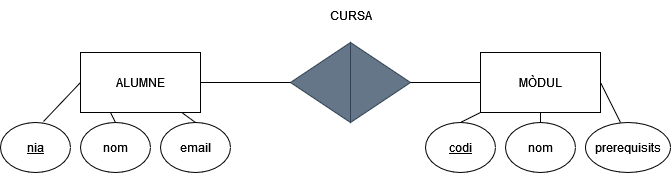

The diagram above was exported from draw.io. Its source (the exported page's mxGraphModel, read from the mxfile embedded in the PNG):
<mxGraphModel dx="1434" dy="726" grid="1" gridSize="10" guides="1" tooltips="1" connect="1" arrows="1" fold="1" page="1" pageScale="1" pageWidth="827" pageHeight="1169" math="0" shadow="0">
  <root>
    <mxCell id="0" />
    <mxCell id="1" parent="0" />
    <mxCell id="gdbRRaSDJjEHFBu1PRLr-1" value="ALUMNE" style="rounded=0;whiteSpace=wrap;html=1;" vertex="1" parent="1">
      <mxGeometry x="120" y="290" width="120" height="60" as="geometry" />
    </mxCell>
    <mxCell id="gdbRRaSDJjEHFBu1PRLr-2" value="MÒDUL" style="rounded=0;whiteSpace=wrap;html=1;" vertex="1" parent="1">
      <mxGeometry x="520" y="290" width="120" height="60" as="geometry" />
    </mxCell>
    <mxCell id="gdbRRaSDJjEHFBu1PRLr-3" value="" style="triangle;whiteSpace=wrap;html=1;fillColor=#647687;fontColor=#ffffff;strokeColor=#314354;" vertex="1" parent="1">
      <mxGeometry x="390" y="280" width="60" height="80" as="geometry" />
    </mxCell>
    <mxCell id="gdbRRaSDJjEHFBu1PRLr-4" value="" style="triangle;whiteSpace=wrap;html=1;direction=west;fillColor=#647687;fontColor=#ffffff;strokeColor=#314354;" vertex="1" parent="1">
      <mxGeometry x="330" y="280" width="60" height="80" as="geometry" />
    </mxCell>
    <mxCell id="gdbRRaSDJjEHFBu1PRLr-8" value="" style="endArrow=none;html=1;rounded=0;exitX=1;exitY=0.5;exitDx=0;exitDy=0;entryX=0;entryY=0.5;entryDx=0;entryDy=0;" edge="1" parent="1" source="gdbRRaSDJjEHFBu1PRLr-3" target="gdbRRaSDJjEHFBu1PRLr-2">
      <mxGeometry width="50" height="50" relative="1" as="geometry">
        <mxPoint x="390" y="400" as="sourcePoint" />
        <mxPoint x="440" y="350" as="targetPoint" />
      </mxGeometry>
    </mxCell>
    <mxCell id="gdbRRaSDJjEHFBu1PRLr-10" value="" style="endArrow=none;html=1;rounded=0;exitX=1;exitY=0.5;exitDx=0;exitDy=0;entryX=1;entryY=0.5;entryDx=0;entryDy=0;" edge="1" parent="1" source="gdbRRaSDJjEHFBu1PRLr-1" target="gdbRRaSDJjEHFBu1PRLr-4">
      <mxGeometry width="50" height="50" relative="1" as="geometry">
        <mxPoint x="390" y="400" as="sourcePoint" />
        <mxPoint x="440" y="350" as="targetPoint" />
      </mxGeometry>
    </mxCell>
    <mxCell id="gdbRRaSDJjEHFBu1PRLr-12" value="&lt;u&gt;nia&lt;/u&gt;" style="ellipse;whiteSpace=wrap;html=1;" vertex="1" parent="1">
      <mxGeometry x="40" y="360" width="70" height="50" as="geometry" />
    </mxCell>
    <mxCell id="gdbRRaSDJjEHFBu1PRLr-13" value="nom" style="ellipse;whiteSpace=wrap;html=1;" vertex="1" parent="1">
      <mxGeometry x="120" y="360" width="70" height="50" as="geometry" />
    </mxCell>
    <mxCell id="gdbRRaSDJjEHFBu1PRLr-15" value="email" style="ellipse;whiteSpace=wrap;html=1;" vertex="1" parent="1">
      <mxGeometry x="200" y="360" width="70" height="50" as="geometry" />
    </mxCell>
    <mxCell id="gdbRRaSDJjEHFBu1PRLr-16" value="&lt;u&gt;codi&lt;/u&gt;" style="ellipse;whiteSpace=wrap;html=1;" vertex="1" parent="1">
      <mxGeometry x="465" y="360" width="70" height="50" as="geometry" />
    </mxCell>
    <mxCell id="gdbRRaSDJjEHFBu1PRLr-17" value="nom" style="ellipse;whiteSpace=wrap;html=1;" vertex="1" parent="1">
      <mxGeometry x="545" y="360" width="70" height="50" as="geometry" />
    </mxCell>
    <mxCell id="gdbRRaSDJjEHFBu1PRLr-18" value="prerequisits" style="ellipse;whiteSpace=wrap;html=1;" vertex="1" parent="1">
      <mxGeometry x="625" y="360" width="85" height="50" as="geometry" />
    </mxCell>
    <mxCell id="gdbRRaSDJjEHFBu1PRLr-19" value="" style="endArrow=none;html=1;rounded=0;exitX=0.614;exitY=-0.02;exitDx=0;exitDy=0;exitPerimeter=0;entryX=0;entryY=0.5;entryDx=0;entryDy=0;" edge="1" parent="1" source="gdbRRaSDJjEHFBu1PRLr-12" target="gdbRRaSDJjEHFBu1PRLr-1">
      <mxGeometry width="50" height="50" relative="1" as="geometry">
        <mxPoint x="390" y="400" as="sourcePoint" />
        <mxPoint x="440" y="350" as="targetPoint" />
      </mxGeometry>
    </mxCell>
    <mxCell id="gdbRRaSDJjEHFBu1PRLr-20" value="" style="endArrow=none;html=1;rounded=0;entryX=0.5;entryY=0;entryDx=0;entryDy=0;exitX=0.25;exitY=1;exitDx=0;exitDy=0;" edge="1" parent="1" source="gdbRRaSDJjEHFBu1PRLr-1" target="gdbRRaSDJjEHFBu1PRLr-13">
      <mxGeometry width="50" height="50" relative="1" as="geometry">
        <mxPoint x="390" y="400" as="sourcePoint" />
        <mxPoint x="440" y="350" as="targetPoint" />
      </mxGeometry>
    </mxCell>
    <mxCell id="gdbRRaSDJjEHFBu1PRLr-21" value="" style="endArrow=none;html=1;rounded=0;entryX=0.5;entryY=0;entryDx=0;entryDy=0;" edge="1" parent="1" source="gdbRRaSDJjEHFBu1PRLr-1" target="gdbRRaSDJjEHFBu1PRLr-15">
      <mxGeometry width="50" height="50" relative="1" as="geometry">
        <mxPoint x="390" y="400" as="sourcePoint" />
        <mxPoint x="440" y="350" as="targetPoint" />
      </mxGeometry>
    </mxCell>
    <mxCell id="gdbRRaSDJjEHFBu1PRLr-22" value="" style="endArrow=none;html=1;rounded=0;entryX=0.5;entryY=0;entryDx=0;entryDy=0;" edge="1" parent="1" source="gdbRRaSDJjEHFBu1PRLr-2" target="gdbRRaSDJjEHFBu1PRLr-16">
      <mxGeometry width="50" height="50" relative="1" as="geometry">
        <mxPoint x="390" y="400" as="sourcePoint" />
        <mxPoint x="440" y="350" as="targetPoint" />
      </mxGeometry>
    </mxCell>
    <mxCell id="gdbRRaSDJjEHFBu1PRLr-23" value="" style="endArrow=none;html=1;rounded=0;exitX=0.5;exitY=0;exitDx=0;exitDy=0;entryX=0.5;entryY=1;entryDx=0;entryDy=0;" edge="1" parent="1" source="gdbRRaSDJjEHFBu1PRLr-17" target="gdbRRaSDJjEHFBu1PRLr-2">
      <mxGeometry width="50" height="50" relative="1" as="geometry">
        <mxPoint x="390" y="400" as="sourcePoint" />
        <mxPoint x="440" y="350" as="targetPoint" />
      </mxGeometry>
    </mxCell>
    <mxCell id="gdbRRaSDJjEHFBu1PRLr-25" value="" style="endArrow=none;html=1;rounded=0;entryX=0.412;entryY=0;entryDx=0;entryDy=0;entryPerimeter=0;exitX=1;exitY=0.5;exitDx=0;exitDy=0;" edge="1" parent="1" source="gdbRRaSDJjEHFBu1PRLr-2" target="gdbRRaSDJjEHFBu1PRLr-18">
      <mxGeometry width="50" height="50" relative="1" as="geometry">
        <mxPoint x="390" y="400" as="sourcePoint" />
        <mxPoint x="440" y="350" as="targetPoint" />
      </mxGeometry>
    </mxCell>
    <mxCell id="gdbRRaSDJjEHFBu1PRLr-26" value="CURSA" style="text;html=1;align=center;verticalAlign=middle;resizable=0;points=[];autosize=1;strokeColor=none;fillColor=none;" vertex="1" parent="1">
      <mxGeometry x="355" y="238" width="70" height="30" as="geometry" />
    </mxCell>
  </root>
</mxGraphModel>